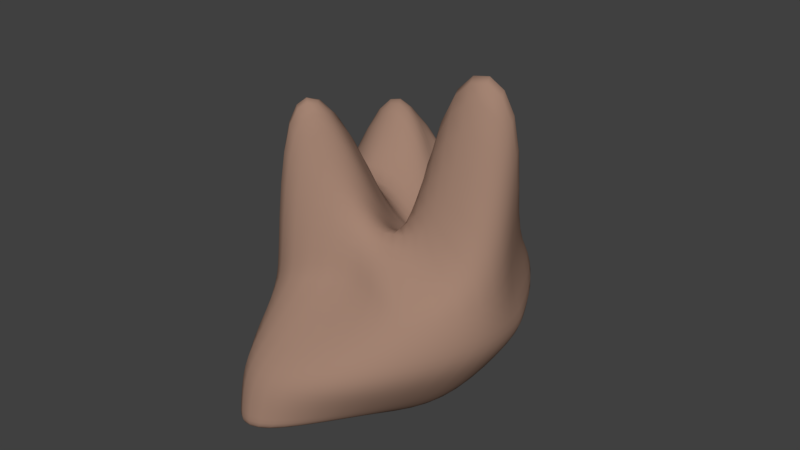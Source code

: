 # Source: Boulder2.blend  (saved by Blender 2.79.0; exported with 4.5.12 LTS)
import bpy
from mathutils import Matrix  # noqa: F401  (used for matrix-valued properties, if any)

bpy.ops.wm.read_factory_settings(use_empty=True)
scene = bpy.context.scene
scene.name = 'Scene'

# ---- collections
col_collection_1 = bpy.data.collections.new('Collection 1'); scene.collection.children.link(col_collection_1)

# ---- materials (node trees are filled in below, after node groups)
mat_material_001 = bpy.data.materials.new('Material.001')
mat_material_001.alpha_threshold = 0.0
mat_material_001.use_transparent_shadow = False
mat_material_001.diffuse_color = (0.3672, 0.2281, 0.1692, 1.0)
mat_material_001.roughness = 0.5

# ---- material node trees

# ---- world
world_world = bpy.data.worlds.new('World'); scene.world = world_world
world_world.color = (0.05088, 0.05088, 0.05088)
world_world.use_sun_shadow = False
world_world.sun_shadow_jitter_overblur = 0.0
world_world.cycles.sampling_method = 'MANUAL'

# ---- meshes
me_cube_003 = bpy.data.meshes.new('Cube.003')
me_cube_003.from_pydata([(-4.66, -6.979, -0.6184), (-3.794, -7.338, 1.584), (-7.038, 6.841, -1.191), (-6.15, 6.257, 1.032), (6.308, -6.3, -0.9865), (6.286, -6.13, 1.362), (7.783, 6.296, 2.26), (8.788, 6.111, 6.088), (-5.047, -5.665, -2.508), (-7.852, 7.344, -3.072), (5.465, -5.5, -2.591), (6.655, 5.402, 0.02574), (-3.392, -2.84, 3.522), (-4.06, 5.8, 12.19), (2.897, -2.882, 1.276), (7.631, 4.777, 9.401), (-5.913, 6.099, 1.764), (8.884, 5.624, 8.011), (3.051, -3.804, 1.51), (-3.891, -5.961, 2.302), (0.889, 6.047, -1.031), (1.57, 7.798, -0.832), (0.0, -7.644, -1.0), (0.1126, -6.047, 1.235), (-0.006604, 5.614, -1.782), (-1.34, -6.598, -2.708), (-2.522, 5.832, 11.55), (-1.64, -2.904, 14.96), (-1.772, -7.598, 13.51), (1.076, 7.686, -0.3264), (-8.314, 3.144, -1.122), (-8.643, -1.345, -1.262), (-7.474, -2.129, 1.042), (-4.197, 0.8472, 2.159), (4.942, -2.706, -1.331), (9.213, 1.894, 3.477), (9.509, 1.718, 6.441), (5.425, -2.997, 0.896), (-9.858, 4.286, -2.875), (-9.048, -0.1084, -2.919), (7.017, -2.027, -1.034), (8.033, 1.721, 0.6814), (-3.029, -0.4179, 4.71), (-3.056, 1.442, 5.477), (6.351, 1.948, 7.711), (3.449, -1.295, 1.013), (-6.699, -1.609, 1.945), (-3.719, 0.9605, 2.916), (7.774, 2.408, 7.753), (5.36, -0.6152, 1.328), (-0.2957, -0.6027, 2.519), (-3.404, -3.492, -5.778), (-8.526, 7.056, -5.417), (3.373, -3.634, -6.124), (3.862, 2.55, -4.824), (-2.603, 4.263, -4.404), (-2.383, -3.952, -5.859), (-10.39, 4.541, -5.248), (-7.333, -0.009547, -4.953), (4.993, -0.8571, -5.804), (5.155, 1.721, -5.07), (-1.463, 1.968, -5.094), (-2.184, -0.999, -6.072), (-9.16, 2.513, -5.362), (-6.048, 0.0842, -5.775), (-7.126, 6.392, -5.681), (-8.894, 6.486, -6.107), (-3.919, -2.102, -6.505), (-3.169, 0.07753, -6.649), (-9.967, 4.666, -5.607), (-2.513, 2.035, -5.606), (-7.212, 4.605, -7.046), (-6.483, 4.15, -7.121), (-6.478, 4.937, -7.144), (-7.217, 5.01, -6.943), (-5.706, 3.689, -6.784), (-5.472, 3.843, -6.699), (-7.596, 4.845, -6.803), (-5.581, 4.188, -6.793), (3.259, 7.309, -0.4921), (0.7365, -7.486, -1.0), (0.6491, -6.433, -2.572), (2.296, 4.394, 2.702), (2.706, 7.129, -0.1656), (2.025, 5.931, -1.186), (0.8104, -6.061, 1.221), (1.104, 5.371, -1.623), (-0.1745, -2.904, 14.96), (-0.247, -7.339, 13.34), (2.605, 1.532, 2.926), (1.387, -0.5895, 1.932), (-0.8908, -4.213, -5.976), (1.247, 2.559, -5.183), (-0.4998, 1.251, -5.664), (-1.49, -1.943, -6.061), (4.128, -3.673, -7.032), (4.001, 1.663, -7.112), (5.53, -1.715, -7.139), (5.486, -0.1099, -7.21), (0.9267, -3.619, -6.759), (1.042, 1.711, -6.817), (-0.1561, -0.2181, -6.804), (-0.6439, -2.952, -6.62), (3.899, -2.739, -7.736), (3.961, 0.8079, -7.823), (4.619, -1.689, -7.766), (4.733, -0.1657, -7.794), (2.155, -2.615, -7.771), (2.351, 0.9897, -7.879), (1.677, -0.02482, -7.89), (1.261, -1.685, -7.854), (-2.615, 3.16, 11.27), (-1.336, 3.971, 11.98), (-0.8603, 0.1951, 2.845), (-1.488, 1.146, 5.61), (0.01144, 1.097, 3.448), (0.6848, -0.0897, 2.891), (-0.1853, 3.071, 9.629), (0.5777, 1.148, 3.393), (1.068, 0.1164, 3.003)], [], [(30, 33, 3, 2), (84, 79, 7, 6), (34, 37, 5, 4), (22, 23, 1, 0), (34, 4, 10, 40), (29, 16, 13, 26), (25, 8, 51, 56), (22, 0, 8, 25), (84, 6, 11, 86), (30, 2, 9, 38), (50, 42, 12, 27), (48, 17, 15, 44), (46, 19, 12, 42), (88, 18, 14, 87), (85, 5, 18, 88), (32, 1, 19, 46), (36, 7, 17, 48), (21, 3, 16, 29), (79, 21, 29, 83), (1, 23, 28, 19), (19, 28, 27, 12), (90, 50, 27, 87), (2, 20, 24, 9), (80, 22, 25, 81), (9, 24, 55, 52), (83, 29, 26, 82), (80, 85, 23, 22), (2, 3, 21, 20), (38, 9, 52, 57), (86, 11, 54, 92), (89, 82, 117, 118), (43, 42, 113, 114), (5, 37, 49, 18), (37, 36, 48, 49), (3, 33, 47, 16), (33, 32, 46, 47), (16, 47, 43, 13), (47, 46, 42, 43), (18, 49, 45, 14), (49, 48, 44, 45), (42, 50, 116, 113), (82, 26, 112, 117), (0, 31, 39, 8), (31, 30, 38, 39), (41, 40, 59, 60), (8, 39, 58, 51), (6, 35, 41, 11), (35, 34, 40, 41), (6, 7, 36, 35), (35, 36, 37, 34), (0, 1, 32, 31), (31, 32, 33, 30), (91, 94, 102, 99), (57, 52, 66, 69), (51, 58, 63, 64), (55, 61, 70, 65), (59, 53, 95, 97), (54, 60, 98, 96), (39, 38, 57, 58), (11, 41, 60, 54), (40, 10, 53, 59), (81, 25, 56, 91), (64, 63, 71, 72), (67, 64, 72, 75), (69, 66, 74, 77), (56, 51, 64, 67), (61, 62, 68, 70), (52, 55, 65, 66), (58, 57, 69, 63), (62, 56, 67, 68), (71, 76, 75, 72), (74, 73, 78, 77), (77, 78, 76, 71), (70, 68, 76, 78), (63, 69, 77, 71), (68, 67, 75, 76), (66, 65, 73, 74), (65, 70, 78, 73), (10, 81, 91, 53), (61, 93, 94, 62), (55, 92, 93, 61), (62, 94, 91, 56), (44, 89, 90, 45), (15, 82, 89, 44), (24, 86, 92, 55), (4, 5, 85, 80), (17, 83, 82, 15), (4, 80, 81, 10), (45, 90, 87, 14), (7, 79, 83, 17), (23, 85, 88, 28), (28, 88, 87, 27), (20, 84, 86, 24), (20, 21, 79, 84), (96, 98, 106, 104), (97, 95, 103, 105), (100, 96, 104, 108), (94, 93, 101, 102), (53, 91, 99, 95), (92, 54, 96, 100), (60, 59, 97, 98), (93, 92, 100, 101), (110, 105, 103, 107), (108, 104, 106, 109), (109, 106, 105, 110), (99, 102, 110, 107), (102, 101, 109, 110), (98, 97, 105, 106), (95, 99, 107, 103), (101, 100, 108, 109), (117, 112, 115, 118), (118, 115, 116, 119), (112, 111, 114, 115), (115, 114, 113, 116), (50, 90, 119, 116), (90, 89, 118, 119), (13, 43, 114, 111), (26, 13, 111, 112)])
me_cube_003.polygons.foreach_set('use_smooth', [True] * 118)
me_cube_003.materials.append(mat_material_001)
me_cube_003.use_remesh_preserve_volume = False
me_cube_003.use_remesh_preserve_attributes = False
me_cube_003.use_mirror_vertex_groups = False
me_cube_003.update()

# ---- objects
ob_cube_002 = bpy.data.objects.new('Cube.002', me_cube_003)

# ---- transforms, parenting, visibility, modifiers, constraints
ob_cube_002.location = (-22.47, 4.054e-08, 0.7357)
ob_cube_002.rotation_euler = (0.0, -0.0, 1.841)
ob_cube_002.lineart.crease_threshold = 0.0
_m = ob_cube_002.modifiers.new('Subsurf', 'SUBSURF')
_m.uv_smooth = 'PRESERVE_CORNERS'
_m.quality = 2
_m.levels = 2
_m.show_only_control_edges = False

# ---- collection membership
col_collection_1.objects.link(ob_cube_002)

# ---- scene / render settings (as saved in the file)
scene.frame_start = 1; scene.frame_end = 250; scene.frame_set(1)
scene.render.engine = 'BLENDER_EEVEE_NEXT'
scene.render.resolution_percentage = 50
scene.render.dither_intensity = 0.0
scene.cycles.use_denoising = False
scene.cycles.samples = 128
scene.cycles.sampling_pattern = 'TABULATED_SOBOL'
scene.cycles.use_adaptive_sampling = False
scene.cycles.use_light_tree = False
scene.cycles.blur_glossy = 0.0
scene.cycles.sample_clamp_indirect = 0.0
scene.view_settings.view_transform = 'Standard'
bpy.context.view_layer.update()

# ---- added for rendering (the .blend has no active camera and no usable light): camera, sun
cam_auto = bpy.data.cameras.new('AutoCamera')
cam_auto.lens = 50.0
cam_auto.sensor_width = 36.0
cam_auto.clip_end = 1000.0
ob_auto_camera = bpy.data.objects.new('AutoCamera', cam_auto)
scene.collection.objects.link(ob_auto_camera)
ob_auto_camera.location = (13.0706, -43.0469, 32.6725)
ob_auto_camera.rotation_euler = (1.09748, -7.21219e-08, 0.694738)
scene.camera = ob_auto_camera
light_auto_sun = bpy.data.lights.new('AutoSun', 'SUN')
light_auto_sun.energy = 3.0
light_auto_sun.angle = 0.0523599
ob_auto_sun = bpy.data.objects.new('AutoSun', light_auto_sun)
scene.collection.objects.link(ob_auto_sun)
ob_auto_sun.rotation_euler = (0.872665, 0.174533, 0.523599)
bpy.context.view_layer.update()

